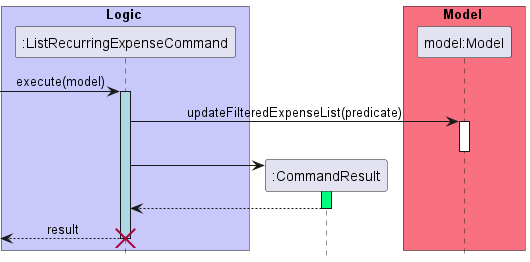

The diagram above was rendered by PlantUML. Its source (embedded in the PNG):
@startuml  ListRecurringExpensesSequenceDiagram

hide footbox
skinparam MinClassWidth 50
skinparam ParticipantPadding 10
skinparam Shadowing false
skinparam DefaultTextAlignment center
skinparam packageStyle Rectangle

box Logic #C8C8FA
participant ":ListRecurringExpenseCommand" as ListRecurringExpenseCommand  order 1
end box
box Model #F97181
participant "model:Model" as Model order 3
end box
participant ":CommandResult" as CommandResult order 2
[-> ListRecurringExpenseCommand : execute(model)
activate ListRecurringExpenseCommand #LightBlue
ListRecurringExpenseCommand -> Model : updateFilteredExpenseList(predicate) 
activate Model 
deactivate Model
create CommandResult
ListRecurringExpenseCommand -> CommandResult 

activate CommandResult #SpringGreen
CommandResult --> ListRecurringExpenseCommand
deactivate CommandResult
[<--ListRecurringExpenseCommand : result
deactivate ListRecurringExpenseCommand
destroy ListRecurringExpenseCommand
hide footbox
skinparam MinClassWidth 50
skinparam ParticipantPadding 10
skinparam Shadowing false
skinparam DefaultTextAlignment center
skinparam packageStyle Rectangle


@enduml